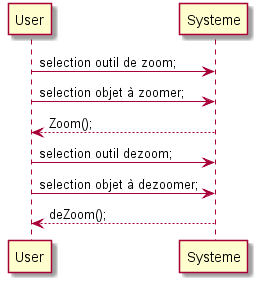

The diagram above was rendered by PlantUML. Its source (embedded in the PNG):
@startuml
User -> Systeme: selection outil de zoom;
User -> Systeme: selection objet à zoomer;
Systeme --> User: Zoom(); 

User -> Systeme: selection outil dezoom;
User -> Systeme: selection objet à dezoomer;
Systeme --> User: deZoom(); 

@enduml